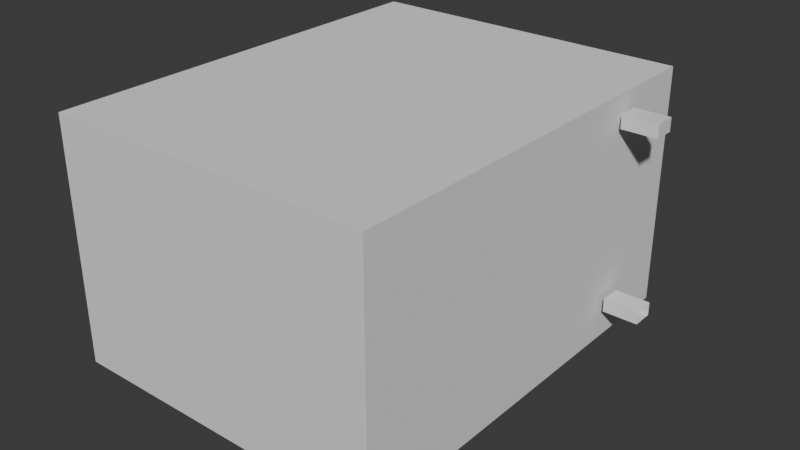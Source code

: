 # Source: microwave.blend  (saved by Blender 4.4.32; exported with 4.5.12 LTS)
import bpy
from mathutils import Matrix  # noqa: F401  (used for matrix-valued properties, if any)

bpy.ops.wm.read_factory_settings(use_empty=True)
scene = bpy.context.scene
scene.name = 'Scene'

# ---- collections
col_microwave = bpy.data.collections.new('microwave'); scene.collection.children.link(col_microwave)
col_ref = bpy.data.collections.new('ref'); scene.collection.children.link(col_ref)

# ---- world
world_world = bpy.data.worlds.new('World'); scene.world = world_world
world_world.use_nodes = True; world_world.node_tree.nodes.clear()
_N = world_world.node_tree.nodes; _L = world_world.node_tree.links
n0 = _N.new('ShaderNodeOutputWorld'); n0.name = 'World Output'; n0.location = (300, 300)
n1 = _N.new('ShaderNodeBackground'); n1.name = 'Background'; n1.location = (10, 300)
n1.inputs[0].default_value = (0.05088, 0.05088, 0.05088, 1.0)
_L.new(n1.outputs[0], n0.inputs[0])
n0.is_active_output = True
world_world.color = (0.05088, 0.05088, 0.05088)
world_world.sun_shadow_jitter_overblur = 0.0

# ---- meshes
me_cube = bpy.data.meshes.new('Cube')
me_cube.from_pydata([(-0.8691, -0.808, -1.0), (-1.0, -1.0, 1.0), (-0.8691, 0.808, -1.0), (-1.0, 1.0, 1.0), (0.7469, -0.808, -1.0), (1.0, -0.7938, 0.6891), (0.7469, 0.808, -1.0), (1.0, 0.4454, 0.6891), (-1.0, 1.0, -1.0), (-1.0, -1.0, -1.0), (1.0, 0.4454, -0.6168), (1.0, -0.7938, -0.6168), (-0.8691, 0.808, -1.068), (-0.8691, -0.808, -1.068), (0.7469, 0.808, -1.068), (0.7469, -0.808, -1.068), (1.0, 1.0, 1.0), (1.0, 1.0, -1.0), (1.0, -1.0, -1.0), (1.0, -1.0, 1.0), (1.0, 0.6699, -1.0), (1.0, 0.6699, -0.772), (1.0, 0.6699, 0.815), (1.0, 0.6699, 1.0), (1.0, 0.6699, 0.7794), (1.0, 1.0, 0.7794), (1.0, 1.0, 0.1626), (1.0, 0.6699, 0.1626), (1.0, 0.7124, 0.1626), (1.0, 0.7124, 0.7794), (1.0, 0.9509, 0.1626), (1.0, 0.9509, 0.7794), (1.242, 0.641, 0.8677), (1.242, 0.641, 0.7579), (1.242, 0.5406, 0.8677), (1.242, 0.5406, 0.7579), (1.028, 0.641, 0.8677), (1.028, 0.641, 0.7579), (1.028, 0.5406, 0.8677), (1.028, 0.5406, 0.7579), (1.242, 0.641, -0.6315), (1.242, 0.641, -0.7413), (1.242, 0.5406, -0.6315), (1.242, 0.5406, -0.7413), (1.028, 0.641, -0.6315), (1.028, 0.641, -0.7413), (1.028, 0.5406, -0.6315), (1.028, 0.5406, -0.7413)], [], [(9, 1, 3, 8), (8, 3, 16, 25, 26, 17), (10, 7, 5, 11), (18, 19, 1, 9), (2, 6, 14, 12), (16, 3, 1, 19, 23), (2, 0, 9, 8), (6, 2, 8, 17), (4, 6, 17, 20, 18), (0, 4, 18, 9), (12, 14, 15, 13), (6, 4, 15, 14), (0, 2, 12, 13), (4, 0, 13, 15), (7, 10, 21, 27, 24, 22), (10, 11, 18, 20, 21), (5, 7, 22, 23, 19), (11, 5, 19, 18), (23, 22, 16), (22, 24, 29, 31, 25, 16), (21, 20, 17), (25, 31, 30, 26), (26, 30, 28, 27, 21, 17), (28, 29, 24, 27), (30, 31, 29, 28), (32, 33, 35, 34), (34, 35, 39, 38), (38, 39, 37, 36), (36, 37, 33, 32), (34, 38, 36, 32), (39, 35, 33, 37), (42, 43, 47, 46), (44, 45, 41, 40), (42, 46, 44, 40), (47, 43, 41, 45)])
_uv = me_cube.uv_layers.new(name='UVMap')
_uv.uv.foreach_set('vector', [0.375, 0.0, 0.625, 0.0, 0.625, 0.25, 0.375, 0.25, 0.375, 0.25, 0.625, 0.25, 0.625, 0.5, 0.5974, 0.5, 0.5203, 0.5, 0.375, 0.5, 0.4142, 0.5392, 0.5858, 0.5392, 0.5858, 0.7108, 0.4142, 0.7108, 0.375, 0.75, 0.625, 0.75, 0.625, 1.0, 0.375, 1.0, 0.149, 0.524, 0.351, 0.524, 0.351, 0.524, 0.149, 0.524, 0.625, 0.5, 0.875, 0.5, 0.875, 0.75, 0.625, 0.75, 0.625, 0.5413, 0.149, 0.524, 0.149, 0.726, 0.125, 0.75, 0.125, 0.5, 0.351, 0.524, 0.149, 0.524, 0.125, 0.5, 0.375, 0.5, 0.351, 0.726, 0.351, 0.524, 0.375, 0.5, 0.375, 0.5413, 0.375, 0.75, 0.149, 0.726, 0.351, 0.726, 0.375, 0.75, 0.125, 0.75, 0.149, 0.524, 0.351, 0.524, 0.351, 0.726, 0.149, 0.726, 0.351, 0.524, 0.351, 0.726, 0.351, 0.726, 0.351, 0.524, 0.149, 0.726, 0.149, 0.524, 0.149, 0.524, 0.149, 0.726, 0.351, 0.726, 0.149, 0.726, 0.149, 0.726, 0.351, 0.726, 0.5858, 0.5392, 0.4142, 0.5392, 0.3983, 0.5233, 0.5181, 0.5233, 0.5971, 0.5233, 0.6017, 0.5233, 0.4142, 0.5392, 0.4142, 0.7108, 0.375, 0.75, 0.375, 0.5413, 0.3983, 0.5233, 0.5858, 0.7108, 0.5858, 0.5392, 0.6017, 0.5233, 0.625, 0.5413, 0.625, 0.75, 0.4142, 0.7108, 0.5858, 0.7108, 0.625, 0.75, 0.375, 0.75, 0.625, 0.5413, 0.6017, 0.5233, 0.625, 0.5, 0.6017, 0.5233, 0.5971, 0.5233, 0.5972, 0.5203, 0.5974, 0.5035, 0.5974, 0.5, 0.625, 0.5, 0.3983, 0.5233, 0.375, 0.5413, 0.375, 0.5, 0.5974, 0.5, 0.5974, 0.5035, 0.52, 0.5035, 0.5203, 0.5, 0.5203, 0.5, 0.52, 0.5035, 0.5184, 0.5203, 0.5181, 0.5233, 0.3983, 0.5233, 0.375, 0.5, 0.5184, 0.5203, 0.5972, 0.5203, 0.5971, 0.5233, 0.5181, 0.5233, 0.52, 0.5035, 0.5974, 0.5035, 0.5972, 0.5203, 0.5184, 0.5203, 0.375, 0.0, 0.625, 0.0, 0.625, 0.25, 0.375, 0.25, 0.375, 0.25, 0.625, 0.25, 0.625, 0.5, 0.375, 0.5, 0.375, 0.5, 0.625, 0.5, 0.625, 0.75, 0.375, 0.75, 0.375, 0.75, 0.625, 0.75, 0.625, 1.0, 0.375, 1.0, 0.125, 0.5, 0.375, 0.5, 0.375, 0.75, 0.125, 0.75, 0.625, 0.5, 0.875, 0.5, 0.875, 0.75, 0.625, 0.75, 0.375, 0.25, 0.625, 0.25, 0.625, 0.5, 0.375, 0.5, 0.375, 0.75, 0.625, 0.75, 0.625, 1.0, 0.375, 1.0, 0.125, 0.5, 0.375, 0.5, 0.375, 0.75, 0.125, 0.75, 0.625, 0.5, 0.875, 0.5, 0.875, 0.75, 0.625, 0.75])
me_cube.update()

# ---- objects
ob_cube = bpy.data.objects.new('Cube', me_cube)
ob_front = bpy.data.objects.new('front', None)
ob_side = bpy.data.objects.new('side', None)
ob_top = bpy.data.objects.new('top', None)

# ---- transforms, parenting, visibility, modifiers, constraints
ob_cube.location = (0.0, 0.06602, 0.03978)
ob_cube.scale = (0.5176, 0.6632, 0.3809)
ob_front.location = (-5.039, 1.608, 0.0)
ob_front.rotation_euler = (1.571, -0.0, 1.571)
ob_front.empty_display_type = 'IMAGE'
ob_front.empty_display_size = 5.0
ob_side.location = (0.0, 5.689, 0.0)
ob_side.rotation_euler = (1.571, -0.0, -0.0)
ob_side.empty_display_type = 'IMAGE'
ob_side.empty_display_size = 5.0
ob_top.location = (0.02974, -1.512, -3.607)
ob_top.rotation_euler = (0.0, -0.0, 1.571)
ob_top.empty_display_type = 'IMAGE'
ob_top.empty_display_size = 5.0

# ---- collection membership
col_microwave.objects.link(ob_cube)
col_ref.objects.link(ob_front)
col_ref.objects.link(ob_side)
col_ref.objects.link(ob_top)

# ---- scene / render settings (as saved in the file)
scene.frame_start = 1; scene.frame_end = 250; scene.frame_set(121)
scene.render.engine = 'BLENDER_EEVEE_NEXT'
bpy.context.view_layer.update()

# ---- added for rendering (the .blend has no active camera and no usable light): camera, sun
cam_auto = bpy.data.cameras.new('AutoCamera')
cam_auto.lens = 50.0
cam_auto.sensor_width = 36.0
cam_auto.clip_end = 1000.0
ob_auto_camera = bpy.data.objects.new('AutoCamera', cam_auto)
scene.collection.objects.link(ob_auto_camera)
ob_auto_camera.location = (1.84827, -2.07687, 1.4555)
ob_auto_camera.rotation_euler = (1.09748, -7.21219e-08, 0.694738)
scene.camera = ob_auto_camera
light_auto_sun = bpy.data.lights.new('AutoSun', 'SUN')
light_auto_sun.energy = 3.0
light_auto_sun.angle = 0.0523599
ob_auto_sun = bpy.data.objects.new('AutoSun', light_auto_sun)
scene.collection.objects.link(ob_auto_sun)
ob_auto_sun.rotation_euler = (0.872665, 0.174533, 0.523599)
bpy.context.view_layer.update()
